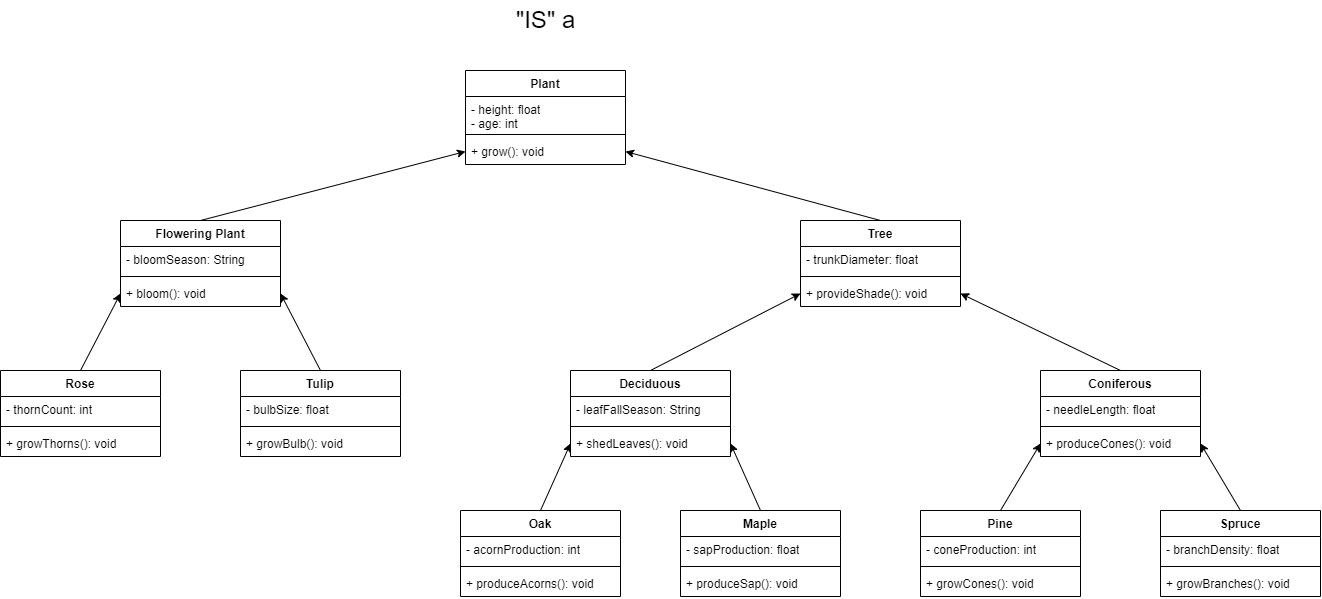

The diagram above was exported from draw.io. Its source (the exported page's mxGraphModel, read from the mxfile embedded in the PNG):
<mxGraphModel dx="2441" dy="1805" grid="1" gridSize="10" guides="1" tooltips="1" connect="1" arrows="1" fold="1" page="1" pageScale="1" pageWidth="850" pageHeight="1100" math="0" shadow="0">
  <root>
    <mxCell id="0" />
    <mxCell id="1" parent="0" />
    <mxCell id="QEqWj9x1G_V_VvReXoVQ-1" value="Plant" style="swimlane;fontStyle=1;align=center;verticalAlign=top;childLayout=stackLayout;horizontal=1;startSize=26;horizontalStack=0;resizeParent=1;resizeParentMax=0;resizeLast=0;collapsible=1;marginBottom=0;whiteSpace=wrap;html=1;" vertex="1" parent="1">
      <mxGeometry x="345" y="40" width="160" height="94" as="geometry" />
    </mxCell>
    <mxCell id="QEqWj9x1G_V_VvReXoVQ-2" value="- height: float&lt;div&gt;- age: int&lt;/div&gt;" style="text;strokeColor=none;fillColor=none;align=left;verticalAlign=top;spacingLeft=4;spacingRight=4;overflow=hidden;rotatable=0;points=[[0,0.5],[1,0.5]];portConstraint=eastwest;whiteSpace=wrap;html=1;" vertex="1" parent="QEqWj9x1G_V_VvReXoVQ-1">
      <mxGeometry y="26" width="160" height="34" as="geometry" />
    </mxCell>
    <mxCell id="QEqWj9x1G_V_VvReXoVQ-3" value="" style="line;strokeWidth=1;fillColor=none;align=left;verticalAlign=middle;spacingTop=-1;spacingLeft=3;spacingRight=3;rotatable=0;labelPosition=right;points=[];portConstraint=eastwest;strokeColor=inherit;" vertex="1" parent="QEqWj9x1G_V_VvReXoVQ-1">
      <mxGeometry y="60" width="160" height="8" as="geometry" />
    </mxCell>
    <mxCell id="QEqWj9x1G_V_VvReXoVQ-4" value="+ grow(): void" style="text;strokeColor=none;fillColor=none;align=left;verticalAlign=top;spacingLeft=4;spacingRight=4;overflow=hidden;rotatable=0;points=[[0,0.5],[1,0.5]];portConstraint=eastwest;whiteSpace=wrap;html=1;" vertex="1" parent="QEqWj9x1G_V_VvReXoVQ-1">
      <mxGeometry y="68" width="160" height="26" as="geometry" />
    </mxCell>
    <mxCell id="QEqWj9x1G_V_VvReXoVQ-5" value="Flowering Plant" style="swimlane;fontStyle=1;align=center;verticalAlign=top;childLayout=stackLayout;horizontal=1;startSize=26;horizontalStack=0;resizeParent=1;resizeParentMax=0;resizeLast=0;collapsible=1;marginBottom=0;whiteSpace=wrap;html=1;" vertex="1" parent="1">
      <mxGeometry y="190" width="160" height="86" as="geometry" />
    </mxCell>
    <mxCell id="QEqWj9x1G_V_VvReXoVQ-6" value="- bloomSeason: String" style="text;strokeColor=none;fillColor=none;align=left;verticalAlign=top;spacingLeft=4;spacingRight=4;overflow=hidden;rotatable=0;points=[[0,0.5],[1,0.5]];portConstraint=eastwest;whiteSpace=wrap;html=1;" vertex="1" parent="QEqWj9x1G_V_VvReXoVQ-5">
      <mxGeometry y="26" width="160" height="26" as="geometry" />
    </mxCell>
    <mxCell id="QEqWj9x1G_V_VvReXoVQ-7" value="" style="line;strokeWidth=1;fillColor=none;align=left;verticalAlign=middle;spacingTop=-1;spacingLeft=3;spacingRight=3;rotatable=0;labelPosition=right;points=[];portConstraint=eastwest;strokeColor=inherit;" vertex="1" parent="QEqWj9x1G_V_VvReXoVQ-5">
      <mxGeometry y="52" width="160" height="8" as="geometry" />
    </mxCell>
    <mxCell id="QEqWj9x1G_V_VvReXoVQ-8" value="+ bloom(): void " style="text;strokeColor=none;fillColor=none;align=left;verticalAlign=top;spacingLeft=4;spacingRight=4;overflow=hidden;rotatable=0;points=[[0,0.5],[1,0.5]];portConstraint=eastwest;whiteSpace=wrap;html=1;" vertex="1" parent="QEqWj9x1G_V_VvReXoVQ-5">
      <mxGeometry y="60" width="160" height="26" as="geometry" />
    </mxCell>
    <mxCell id="QEqWj9x1G_V_VvReXoVQ-9" value="Tree" style="swimlane;fontStyle=1;align=center;verticalAlign=top;childLayout=stackLayout;horizontal=1;startSize=26;horizontalStack=0;resizeParent=1;resizeParentMax=0;resizeLast=0;collapsible=1;marginBottom=0;whiteSpace=wrap;html=1;" vertex="1" parent="1">
      <mxGeometry x="680" y="190" width="160" height="86" as="geometry" />
    </mxCell>
    <mxCell id="QEqWj9x1G_V_VvReXoVQ-10" value="- trunkDiameter: float" style="text;strokeColor=none;fillColor=none;align=left;verticalAlign=top;spacingLeft=4;spacingRight=4;overflow=hidden;rotatable=0;points=[[0,0.5],[1,0.5]];portConstraint=eastwest;whiteSpace=wrap;html=1;" vertex="1" parent="QEqWj9x1G_V_VvReXoVQ-9">
      <mxGeometry y="26" width="160" height="26" as="geometry" />
    </mxCell>
    <mxCell id="QEqWj9x1G_V_VvReXoVQ-11" value="" style="line;strokeWidth=1;fillColor=none;align=left;verticalAlign=middle;spacingTop=-1;spacingLeft=3;spacingRight=3;rotatable=0;labelPosition=right;points=[];portConstraint=eastwest;strokeColor=inherit;" vertex="1" parent="QEqWj9x1G_V_VvReXoVQ-9">
      <mxGeometry y="52" width="160" height="8" as="geometry" />
    </mxCell>
    <mxCell id="QEqWj9x1G_V_VvReXoVQ-12" value="+ provideShade(): void" style="text;strokeColor=none;fillColor=none;align=left;verticalAlign=top;spacingLeft=4;spacingRight=4;overflow=hidden;rotatable=0;points=[[0,0.5],[1,0.5]];portConstraint=eastwest;whiteSpace=wrap;html=1;" vertex="1" parent="QEqWj9x1G_V_VvReXoVQ-9">
      <mxGeometry y="60" width="160" height="26" as="geometry" />
    </mxCell>
    <mxCell id="QEqWj9x1G_V_VvReXoVQ-13" value="Rose" style="swimlane;fontStyle=1;align=center;verticalAlign=top;childLayout=stackLayout;horizontal=1;startSize=26;horizontalStack=0;resizeParent=1;resizeParentMax=0;resizeLast=0;collapsible=1;marginBottom=0;whiteSpace=wrap;html=1;" vertex="1" parent="1">
      <mxGeometry x="-120" y="340" width="160" height="86" as="geometry" />
    </mxCell>
    <mxCell id="QEqWj9x1G_V_VvReXoVQ-14" value=" - thornCount: int" style="text;strokeColor=none;fillColor=none;align=left;verticalAlign=top;spacingLeft=4;spacingRight=4;overflow=hidden;rotatable=0;points=[[0,0.5],[1,0.5]];portConstraint=eastwest;whiteSpace=wrap;html=1;" vertex="1" parent="QEqWj9x1G_V_VvReXoVQ-13">
      <mxGeometry y="26" width="160" height="26" as="geometry" />
    </mxCell>
    <mxCell id="QEqWj9x1G_V_VvReXoVQ-15" value="" style="line;strokeWidth=1;fillColor=none;align=left;verticalAlign=middle;spacingTop=-1;spacingLeft=3;spacingRight=3;rotatable=0;labelPosition=right;points=[];portConstraint=eastwest;strokeColor=inherit;" vertex="1" parent="QEqWj9x1G_V_VvReXoVQ-13">
      <mxGeometry y="52" width="160" height="8" as="geometry" />
    </mxCell>
    <mxCell id="QEqWj9x1G_V_VvReXoVQ-16" value="+ growThorns(): void" style="text;strokeColor=none;fillColor=none;align=left;verticalAlign=top;spacingLeft=4;spacingRight=4;overflow=hidden;rotatable=0;points=[[0,0.5],[1,0.5]];portConstraint=eastwest;whiteSpace=wrap;html=1;" vertex="1" parent="QEqWj9x1G_V_VvReXoVQ-13">
      <mxGeometry y="60" width="160" height="26" as="geometry" />
    </mxCell>
    <mxCell id="QEqWj9x1G_V_VvReXoVQ-17" value="Tulip" style="swimlane;fontStyle=1;align=center;verticalAlign=top;childLayout=stackLayout;horizontal=1;startSize=26;horizontalStack=0;resizeParent=1;resizeParentMax=0;resizeLast=0;collapsible=1;marginBottom=0;whiteSpace=wrap;html=1;" vertex="1" parent="1">
      <mxGeometry x="120" y="340" width="160" height="86" as="geometry" />
    </mxCell>
    <mxCell id="QEqWj9x1G_V_VvReXoVQ-18" value="- bulbSize: float" style="text;strokeColor=none;fillColor=none;align=left;verticalAlign=top;spacingLeft=4;spacingRight=4;overflow=hidden;rotatable=0;points=[[0,0.5],[1,0.5]];portConstraint=eastwest;whiteSpace=wrap;html=1;" vertex="1" parent="QEqWj9x1G_V_VvReXoVQ-17">
      <mxGeometry y="26" width="160" height="26" as="geometry" />
    </mxCell>
    <mxCell id="QEqWj9x1G_V_VvReXoVQ-19" value="" style="line;strokeWidth=1;fillColor=none;align=left;verticalAlign=middle;spacingTop=-1;spacingLeft=3;spacingRight=3;rotatable=0;labelPosition=right;points=[];portConstraint=eastwest;strokeColor=inherit;" vertex="1" parent="QEqWj9x1G_V_VvReXoVQ-17">
      <mxGeometry y="52" width="160" height="8" as="geometry" />
    </mxCell>
    <mxCell id="QEqWj9x1G_V_VvReXoVQ-20" value="+ growBulb(): void" style="text;strokeColor=none;fillColor=none;align=left;verticalAlign=top;spacingLeft=4;spacingRight=4;overflow=hidden;rotatable=0;points=[[0,0.5],[1,0.5]];portConstraint=eastwest;whiteSpace=wrap;html=1;" vertex="1" parent="QEqWj9x1G_V_VvReXoVQ-17">
      <mxGeometry y="60" width="160" height="26" as="geometry" />
    </mxCell>
    <mxCell id="QEqWj9x1G_V_VvReXoVQ-21" value="Deciduous" style="swimlane;fontStyle=1;align=center;verticalAlign=top;childLayout=stackLayout;horizontal=1;startSize=26;horizontalStack=0;resizeParent=1;resizeParentMax=0;resizeLast=0;collapsible=1;marginBottom=0;whiteSpace=wrap;html=1;" vertex="1" parent="1">
      <mxGeometry x="450" y="340" width="160" height="86" as="geometry" />
    </mxCell>
    <mxCell id="QEqWj9x1G_V_VvReXoVQ-22" value="- leafFallSeason: String" style="text;strokeColor=none;fillColor=none;align=left;verticalAlign=top;spacingLeft=4;spacingRight=4;overflow=hidden;rotatable=0;points=[[0,0.5],[1,0.5]];portConstraint=eastwest;whiteSpace=wrap;html=1;" vertex="1" parent="QEqWj9x1G_V_VvReXoVQ-21">
      <mxGeometry y="26" width="160" height="26" as="geometry" />
    </mxCell>
    <mxCell id="QEqWj9x1G_V_VvReXoVQ-23" value="" style="line;strokeWidth=1;fillColor=none;align=left;verticalAlign=middle;spacingTop=-1;spacingLeft=3;spacingRight=3;rotatable=0;labelPosition=right;points=[];portConstraint=eastwest;strokeColor=inherit;" vertex="1" parent="QEqWj9x1G_V_VvReXoVQ-21">
      <mxGeometry y="52" width="160" height="8" as="geometry" />
    </mxCell>
    <mxCell id="QEqWj9x1G_V_VvReXoVQ-24" value="+ shedLeaves(): void" style="text;strokeColor=none;fillColor=none;align=left;verticalAlign=top;spacingLeft=4;spacingRight=4;overflow=hidden;rotatable=0;points=[[0,0.5],[1,0.5]];portConstraint=eastwest;whiteSpace=wrap;html=1;" vertex="1" parent="QEqWj9x1G_V_VvReXoVQ-21">
      <mxGeometry y="60" width="160" height="26" as="geometry" />
    </mxCell>
    <mxCell id="QEqWj9x1G_V_VvReXoVQ-25" value="Coniferous" style="swimlane;fontStyle=1;align=center;verticalAlign=top;childLayout=stackLayout;horizontal=1;startSize=26;horizontalStack=0;resizeParent=1;resizeParentMax=0;resizeLast=0;collapsible=1;marginBottom=0;whiteSpace=wrap;html=1;" vertex="1" parent="1">
      <mxGeometry x="920" y="340" width="160" height="86" as="geometry" />
    </mxCell>
    <mxCell id="QEqWj9x1G_V_VvReXoVQ-26" value="- needleLength: float" style="text;strokeColor=none;fillColor=none;align=left;verticalAlign=top;spacingLeft=4;spacingRight=4;overflow=hidden;rotatable=0;points=[[0,0.5],[1,0.5]];portConstraint=eastwest;whiteSpace=wrap;html=1;" vertex="1" parent="QEqWj9x1G_V_VvReXoVQ-25">
      <mxGeometry y="26" width="160" height="26" as="geometry" />
    </mxCell>
    <mxCell id="QEqWj9x1G_V_VvReXoVQ-27" value="" style="line;strokeWidth=1;fillColor=none;align=left;verticalAlign=middle;spacingTop=-1;spacingLeft=3;spacingRight=3;rotatable=0;labelPosition=right;points=[];portConstraint=eastwest;strokeColor=inherit;" vertex="1" parent="QEqWj9x1G_V_VvReXoVQ-25">
      <mxGeometry y="52" width="160" height="8" as="geometry" />
    </mxCell>
    <mxCell id="QEqWj9x1G_V_VvReXoVQ-28" value="+ produceCones(): void" style="text;strokeColor=none;fillColor=none;align=left;verticalAlign=top;spacingLeft=4;spacingRight=4;overflow=hidden;rotatable=0;points=[[0,0.5],[1,0.5]];portConstraint=eastwest;whiteSpace=wrap;html=1;" vertex="1" parent="QEqWj9x1G_V_VvReXoVQ-25">
      <mxGeometry y="60" width="160" height="26" as="geometry" />
    </mxCell>
    <mxCell id="QEqWj9x1G_V_VvReXoVQ-29" value="Oak&lt;div&gt;&lt;br&gt;&lt;/div&gt;" style="swimlane;fontStyle=1;align=center;verticalAlign=top;childLayout=stackLayout;horizontal=1;startSize=26;horizontalStack=0;resizeParent=1;resizeParentMax=0;resizeLast=0;collapsible=1;marginBottom=0;whiteSpace=wrap;html=1;" vertex="1" parent="1">
      <mxGeometry x="340" y="480" width="160" height="86" as="geometry" />
    </mxCell>
    <mxCell id="QEqWj9x1G_V_VvReXoVQ-30" value="- acornProduction: int" style="text;strokeColor=none;fillColor=none;align=left;verticalAlign=top;spacingLeft=4;spacingRight=4;overflow=hidden;rotatable=0;points=[[0,0.5],[1,0.5]];portConstraint=eastwest;whiteSpace=wrap;html=1;" vertex="1" parent="QEqWj9x1G_V_VvReXoVQ-29">
      <mxGeometry y="26" width="160" height="26" as="geometry" />
    </mxCell>
    <mxCell id="QEqWj9x1G_V_VvReXoVQ-31" value="" style="line;strokeWidth=1;fillColor=none;align=left;verticalAlign=middle;spacingTop=-1;spacingLeft=3;spacingRight=3;rotatable=0;labelPosition=right;points=[];portConstraint=eastwest;strokeColor=inherit;" vertex="1" parent="QEqWj9x1G_V_VvReXoVQ-29">
      <mxGeometry y="52" width="160" height="8" as="geometry" />
    </mxCell>
    <mxCell id="QEqWj9x1G_V_VvReXoVQ-32" value="+ produceAcorns(): void" style="text;strokeColor=none;fillColor=none;align=left;verticalAlign=top;spacingLeft=4;spacingRight=4;overflow=hidden;rotatable=0;points=[[0,0.5],[1,0.5]];portConstraint=eastwest;whiteSpace=wrap;html=1;" vertex="1" parent="QEqWj9x1G_V_VvReXoVQ-29">
      <mxGeometry y="60" width="160" height="26" as="geometry" />
    </mxCell>
    <mxCell id="QEqWj9x1G_V_VvReXoVQ-33" value="Maple" style="swimlane;fontStyle=1;align=center;verticalAlign=top;childLayout=stackLayout;horizontal=1;startSize=26;horizontalStack=0;resizeParent=1;resizeParentMax=0;resizeLast=0;collapsible=1;marginBottom=0;whiteSpace=wrap;html=1;" vertex="1" parent="1">
      <mxGeometry x="560" y="480" width="160" height="86" as="geometry" />
    </mxCell>
    <mxCell id="QEqWj9x1G_V_VvReXoVQ-34" value="- sapProduction: float" style="text;strokeColor=none;fillColor=none;align=left;verticalAlign=top;spacingLeft=4;spacingRight=4;overflow=hidden;rotatable=0;points=[[0,0.5],[1,0.5]];portConstraint=eastwest;whiteSpace=wrap;html=1;" vertex="1" parent="QEqWj9x1G_V_VvReXoVQ-33">
      <mxGeometry y="26" width="160" height="26" as="geometry" />
    </mxCell>
    <mxCell id="QEqWj9x1G_V_VvReXoVQ-35" value="" style="line;strokeWidth=1;fillColor=none;align=left;verticalAlign=middle;spacingTop=-1;spacingLeft=3;spacingRight=3;rotatable=0;labelPosition=right;points=[];portConstraint=eastwest;strokeColor=inherit;" vertex="1" parent="QEqWj9x1G_V_VvReXoVQ-33">
      <mxGeometry y="52" width="160" height="8" as="geometry" />
    </mxCell>
    <mxCell id="QEqWj9x1G_V_VvReXoVQ-36" value="+ produceSap(): void " style="text;strokeColor=none;fillColor=none;align=left;verticalAlign=top;spacingLeft=4;spacingRight=4;overflow=hidden;rotatable=0;points=[[0,0.5],[1,0.5]];portConstraint=eastwest;whiteSpace=wrap;html=1;" vertex="1" parent="QEqWj9x1G_V_VvReXoVQ-33">
      <mxGeometry y="60" width="160" height="26" as="geometry" />
    </mxCell>
    <mxCell id="QEqWj9x1G_V_VvReXoVQ-37" value="Pine" style="swimlane;fontStyle=1;align=center;verticalAlign=top;childLayout=stackLayout;horizontal=1;startSize=26;horizontalStack=0;resizeParent=1;resizeParentMax=0;resizeLast=0;collapsible=1;marginBottom=0;whiteSpace=wrap;html=1;" vertex="1" parent="1">
      <mxGeometry x="800" y="480" width="160" height="86" as="geometry" />
    </mxCell>
    <mxCell id="QEqWj9x1G_V_VvReXoVQ-38" value="- coneProduction: int" style="text;strokeColor=none;fillColor=none;align=left;verticalAlign=top;spacingLeft=4;spacingRight=4;overflow=hidden;rotatable=0;points=[[0,0.5],[1,0.5]];portConstraint=eastwest;whiteSpace=wrap;html=1;" vertex="1" parent="QEqWj9x1G_V_VvReXoVQ-37">
      <mxGeometry y="26" width="160" height="26" as="geometry" />
    </mxCell>
    <mxCell id="QEqWj9x1G_V_VvReXoVQ-39" value="" style="line;strokeWidth=1;fillColor=none;align=left;verticalAlign=middle;spacingTop=-1;spacingLeft=3;spacingRight=3;rotatable=0;labelPosition=right;points=[];portConstraint=eastwest;strokeColor=inherit;" vertex="1" parent="QEqWj9x1G_V_VvReXoVQ-37">
      <mxGeometry y="52" width="160" height="8" as="geometry" />
    </mxCell>
    <mxCell id="QEqWj9x1G_V_VvReXoVQ-40" value="+ growCones(): void" style="text;strokeColor=none;fillColor=none;align=left;verticalAlign=top;spacingLeft=4;spacingRight=4;overflow=hidden;rotatable=0;points=[[0,0.5],[1,0.5]];portConstraint=eastwest;whiteSpace=wrap;html=1;" vertex="1" parent="QEqWj9x1G_V_VvReXoVQ-37">
      <mxGeometry y="60" width="160" height="26" as="geometry" />
    </mxCell>
    <mxCell id="QEqWj9x1G_V_VvReXoVQ-41" value="Spruce" style="swimlane;fontStyle=1;align=center;verticalAlign=top;childLayout=stackLayout;horizontal=1;startSize=26;horizontalStack=0;resizeParent=1;resizeParentMax=0;resizeLast=0;collapsible=1;marginBottom=0;whiteSpace=wrap;html=1;" vertex="1" parent="1">
      <mxGeometry x="1040" y="480" width="160" height="86" as="geometry" />
    </mxCell>
    <mxCell id="QEqWj9x1G_V_VvReXoVQ-42" value="- branchDensity: float" style="text;strokeColor=none;fillColor=none;align=left;verticalAlign=top;spacingLeft=4;spacingRight=4;overflow=hidden;rotatable=0;points=[[0,0.5],[1,0.5]];portConstraint=eastwest;whiteSpace=wrap;html=1;" vertex="1" parent="QEqWj9x1G_V_VvReXoVQ-41">
      <mxGeometry y="26" width="160" height="26" as="geometry" />
    </mxCell>
    <mxCell id="QEqWj9x1G_V_VvReXoVQ-43" value="" style="line;strokeWidth=1;fillColor=none;align=left;verticalAlign=middle;spacingTop=-1;spacingLeft=3;spacingRight=3;rotatable=0;labelPosition=right;points=[];portConstraint=eastwest;strokeColor=inherit;" vertex="1" parent="QEqWj9x1G_V_VvReXoVQ-41">
      <mxGeometry y="52" width="160" height="8" as="geometry" />
    </mxCell>
    <mxCell id="QEqWj9x1G_V_VvReXoVQ-44" value="+ growBranches(): void" style="text;strokeColor=none;fillColor=none;align=left;verticalAlign=top;spacingLeft=4;spacingRight=4;overflow=hidden;rotatable=0;points=[[0,0.5],[1,0.5]];portConstraint=eastwest;whiteSpace=wrap;html=1;" vertex="1" parent="QEqWj9x1G_V_VvReXoVQ-41">
      <mxGeometry y="60" width="160" height="26" as="geometry" />
    </mxCell>
    <mxCell id="QEqWj9x1G_V_VvReXoVQ-46" value="" style="endArrow=classic;html=1;rounded=0;exitX=0.5;exitY=0;exitDx=0;exitDy=0;entryX=0;entryY=0.5;entryDx=0;entryDy=0;" edge="1" parent="1" source="QEqWj9x1G_V_VvReXoVQ-5" target="QEqWj9x1G_V_VvReXoVQ-4">
      <mxGeometry width="50" height="50" relative="1" as="geometry">
        <mxPoint x="440" y="250" as="sourcePoint" />
        <mxPoint x="490" y="200" as="targetPoint" />
      </mxGeometry>
    </mxCell>
    <mxCell id="QEqWj9x1G_V_VvReXoVQ-47" value="" style="endArrow=classic;html=1;rounded=0;exitX=0.5;exitY=0;exitDx=0;exitDy=0;entryX=1;entryY=0.5;entryDx=0;entryDy=0;" edge="1" parent="1" source="QEqWj9x1G_V_VvReXoVQ-9" target="QEqWj9x1G_V_VvReXoVQ-4">
      <mxGeometry width="50" height="50" relative="1" as="geometry">
        <mxPoint x="590" y="140" as="sourcePoint" />
        <mxPoint x="640" y="90" as="targetPoint" />
      </mxGeometry>
    </mxCell>
    <mxCell id="QEqWj9x1G_V_VvReXoVQ-48" value="" style="endArrow=classic;html=1;rounded=0;exitX=0.5;exitY=0;exitDx=0;exitDy=0;entryX=0;entryY=0.5;entryDx=0;entryDy=0;" edge="1" parent="1" source="QEqWj9x1G_V_VvReXoVQ-13" target="QEqWj9x1G_V_VvReXoVQ-8">
      <mxGeometry width="50" height="50" relative="1" as="geometry">
        <mxPoint x="20" y="330" as="sourcePoint" />
        <mxPoint x="80" y="290" as="targetPoint" />
      </mxGeometry>
    </mxCell>
    <mxCell id="QEqWj9x1G_V_VvReXoVQ-50" value="" style="endArrow=classic;html=1;rounded=0;exitX=0.5;exitY=0;exitDx=0;exitDy=0;entryX=1;entryY=0.5;entryDx=0;entryDy=0;" edge="1" parent="1" source="QEqWj9x1G_V_VvReXoVQ-17" target="QEqWj9x1G_V_VvReXoVQ-8">
      <mxGeometry width="50" height="50" relative="1" as="geometry">
        <mxPoint x="20" y="330" as="sourcePoint" />
        <mxPoint x="70" y="280" as="targetPoint" />
      </mxGeometry>
    </mxCell>
    <mxCell id="QEqWj9x1G_V_VvReXoVQ-51" value="" style="endArrow=classic;html=1;rounded=0;exitX=0.5;exitY=0;exitDx=0;exitDy=0;entryX=0;entryY=0.5;entryDx=0;entryDy=0;" edge="1" parent="1" source="QEqWj9x1G_V_VvReXoVQ-21" target="QEqWj9x1G_V_VvReXoVQ-12">
      <mxGeometry width="50" height="50" relative="1" as="geometry">
        <mxPoint x="620" y="410" as="sourcePoint" />
        <mxPoint x="670" y="360" as="targetPoint" />
      </mxGeometry>
    </mxCell>
    <mxCell id="QEqWj9x1G_V_VvReXoVQ-52" value="" style="endArrow=classic;html=1;rounded=0;exitX=0.5;exitY=0;exitDx=0;exitDy=0;entryX=1;entryY=0.5;entryDx=0;entryDy=0;" edge="1" parent="1" source="QEqWj9x1G_V_VvReXoVQ-25" target="QEqWj9x1G_V_VvReXoVQ-12">
      <mxGeometry width="50" height="50" relative="1" as="geometry">
        <mxPoint x="820" y="430" as="sourcePoint" />
        <mxPoint x="870" y="380" as="targetPoint" />
      </mxGeometry>
    </mxCell>
    <mxCell id="QEqWj9x1G_V_VvReXoVQ-53" value="" style="endArrow=classic;html=1;rounded=0;exitX=0.5;exitY=0;exitDx=0;exitDy=0;entryX=0;entryY=0.5;entryDx=0;entryDy=0;" edge="1" parent="1" source="QEqWj9x1G_V_VvReXoVQ-37" target="QEqWj9x1G_V_VvReXoVQ-28">
      <mxGeometry width="50" height="50" relative="1" as="geometry">
        <mxPoint x="820" y="480" as="sourcePoint" />
        <mxPoint x="870" y="430" as="targetPoint" />
      </mxGeometry>
    </mxCell>
    <mxCell id="QEqWj9x1G_V_VvReXoVQ-54" value="" style="endArrow=classic;html=1;rounded=0;exitX=0.5;exitY=0;exitDx=0;exitDy=0;entryX=1;entryY=0.5;entryDx=0;entryDy=0;" edge="1" parent="1" source="QEqWj9x1G_V_VvReXoVQ-41" target="QEqWj9x1G_V_VvReXoVQ-28">
      <mxGeometry width="50" height="50" relative="1" as="geometry">
        <mxPoint x="820" y="480" as="sourcePoint" />
        <mxPoint x="870" y="430" as="targetPoint" />
      </mxGeometry>
    </mxCell>
    <mxCell id="QEqWj9x1G_V_VvReXoVQ-55" value="" style="endArrow=classic;html=1;rounded=0;exitX=0.5;exitY=0;exitDx=0;exitDy=0;entryX=0;entryY=0.5;entryDx=0;entryDy=0;" edge="1" parent="1" source="QEqWj9x1G_V_VvReXoVQ-29" target="QEqWj9x1G_V_VvReXoVQ-24">
      <mxGeometry width="50" height="50" relative="1" as="geometry">
        <mxPoint x="490" y="480" as="sourcePoint" />
        <mxPoint x="540" y="430" as="targetPoint" />
      </mxGeometry>
    </mxCell>
    <mxCell id="QEqWj9x1G_V_VvReXoVQ-58" value="" style="endArrow=classic;html=1;rounded=0;exitX=0.5;exitY=0;exitDx=0;exitDy=0;entryX=1;entryY=0.5;entryDx=0;entryDy=0;" edge="1" parent="1" source="QEqWj9x1G_V_VvReXoVQ-33" target="QEqWj9x1G_V_VvReXoVQ-24">
      <mxGeometry width="50" height="50" relative="1" as="geometry">
        <mxPoint x="490" y="480" as="sourcePoint" />
        <mxPoint x="540" y="430" as="targetPoint" />
      </mxGeometry>
    </mxCell>
    <mxCell id="QEqWj9x1G_V_VvReXoVQ-59" value="&lt;font style=&quot;font-size: 24px;&quot;&gt;&quot;IS&quot; a&lt;/font&gt;" style="text;html=1;align=center;verticalAlign=middle;resizable=0;points=[];autosize=1;strokeColor=none;fillColor=none;" vertex="1" parent="1">
      <mxGeometry x="385" y="-30" width="80" height="40" as="geometry" />
    </mxCell>
  </root>
</mxGraphModel>